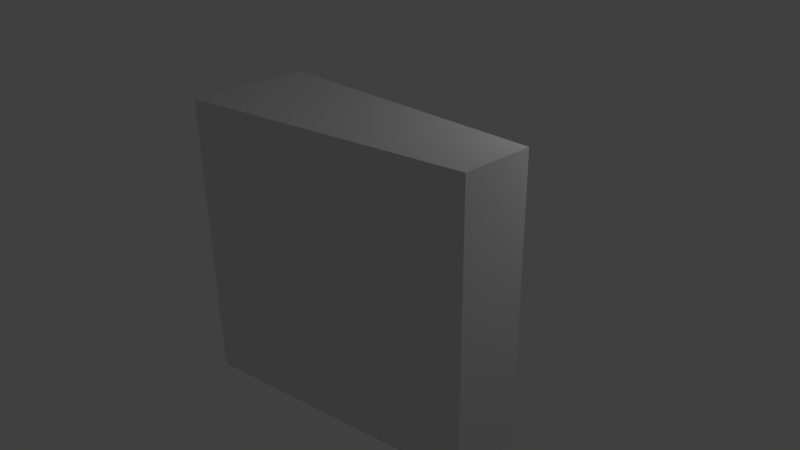 # Source: right_support_complete.blend  (saved by Blender 2.72.0; exported with 4.5.12 LTS)
import bpy
from mathutils import Matrix  # noqa: F401  (used for matrix-valued properties, if any)

bpy.ops.wm.read_factory_settings(use_empty=True)
scene = bpy.context.scene
scene.name = 'Scene'

# ---- collections
col_collection_1 = bpy.data.collections.new('Collection 1'); scene.collection.children.link(col_collection_1)

# ---- materials (node trees are filled in below, after node groups)
mat_attachment = bpy.data.materials.new('attachment')
mat_attachment.alpha_threshold = 0.0
mat_attachment.use_transparent_shadow = False
mat_attachment.roughness = 0.5
mat_attachment.line_color = (0.0, 0.0, 0.0, 1.0)
mat_right_support = bpy.data.materials.new('right_support')
mat_right_support.alpha_threshold = 0.0
mat_right_support.use_transparent_shadow = False
mat_right_support.roughness = 0.5

# ---- material node trees

# ---- world
world_world = bpy.data.worlds.new('World'); scene.world = world_world
world_world.color = (0.05088, 0.05088, 0.05088)
world_world.use_sun_shadow = False
world_world.sun_shadow_jitter_overblur = 0.0
world_world.cycles.sampling_method = 'MANUAL'
world_world.cycles.sample_map_resolution = 256

# ---- cameras
cam_camera = bpy.data.cameras.new('Camera')
cam_camera.clip_end = 100.0
cam_camera.lens = 35.0
cam_camera.sensor_width = 32.0
cam_camera.sensor_height = 18.0
cam_camera.ortho_scale = 7.314
cam_camera.dof.focus_distance = 0.0
cam_camera.dof.aperture_fstop = 128.0

# ---- lights
light_lamp = bpy.data.lights.new('Lamp', 'POINT')
light_lamp.transmission_factor = 0.0
light_lamp.cutoff_distance = 30.0
light_lamp.energy = 100.0
light_lamp.shadow_buffer_clip_start = 1.001
light_lamp.shadow_soft_size = 0.1
light_lamp.shadow_maximum_resolution = 0.006
light_lamp.use_absolute_resolution = True
light_lamp.cycles.use_multiple_importance_sampling = False

# ---- meshes
me_cube_001 = bpy.data.meshes.new('Cube.001')
me_cube_001.from_pydata([(-1.0, -2.355, -1.004), (-1.0, 1.0, -1.004), (1.0, 1.0, -1.004), (1.0, -1.0, -1.004)], [], [(0, 1, 2, 3)])
_uv = me_cube_001.uv_layers.new(name='UVMap')
_uv.uv.foreach_set('vector', [1.0, 0.0, 1.0, 1.0, 5.96e-08, 1.0, 0.0, 0.4038])
me_cube_001.materials.append(mat_attachment)
me_cube_001.use_remesh_preserve_volume = False
me_cube_001.use_remesh_preserve_attributes = False
me_cube_001.use_mirror_vertex_groups = False
me_cube_001.update()
me_cylinder_016 = bpy.data.meshes.new('Cylinder.016')
me_cylinder_016.from_pydata([(0.0, 1.0, 1.002), (0.1951, 0.9808, 1.002), (0.3827, 0.9239, 1.002), (0.5556, 0.8315, 1.002), (0.7071, 0.7071, 1.002), (0.8315, 0.5556, 1.002), (0.9239, 0.3827, 1.002), (0.9808, 0.1951, 1.002), (1.0, 7.485e-08, 1.002), (0.9808, -0.1951, 1.002), (0.9239, -0.3827, 1.002), (0.8315, -0.5556, 1.002), (0.7071, -0.7071, 1.002), (0.5556, -0.8315, 1.002), (0.3827, -0.9239, 1.002), (0.1951, -0.9808, 1.002), (-3.258e-07, -1.0, 1.002), (-0.1951, -0.9808, 1.002), (-0.3827, -0.9239, 1.002), (-0.5556, -0.8315, 1.002), (-0.7071, -0.7071, 1.002), (-0.8315, -0.5556, 1.002), (-0.9239, -0.3827, 1.002), (-0.9808, -0.1951, 1.002), (-1.0, 9.65e-07, 1.002), (-0.9808, 0.1951, 1.002), (-0.9239, 0.3827, 1.002), (-0.8315, 0.5556, 1.002), (-0.7071, 0.7071, 1.002), (-0.5556, 0.8315, 1.002), (-0.3827, 0.9239, 1.002), (-0.1951, 0.9808, 1.002)], [], [(1, 2, 3, 4, 5, 6, 7, 8, 9, 10, 11, 12, 13, 14, 15, 16, 17, 18, 19, 20, 21, 22, 23, 24, 25, 26, 27, 28, 29, 30, 31, 0)])
_uv = me_cylinder_016.uv_layers.new(name='UVMap')
_uv.uv.foreach_set('vector', [0.8884, 0.8187, 0.8187, 0.8884, 0.7368, 0.9431, 0.6458, 0.9808, 0.5492, 1.0, 0.4508, 1.0, 0.3542, 0.9808, 0.2632, 0.9431, 0.1813, 0.8884, 0.1116, 0.8187, 0.05691, 0.7368, 0.01921, 0.6458, 8.984e-08, 0.5492, 0.0, 0.4508, 0.01921, 0.3542, 0.05691, 0.2632, 0.1116, 0.1813, 0.1813, 0.1116, 0.2632, 0.05691, 0.3542, 0.01921, 0.4508, 0.0, 0.5492, 0.0, 0.6458, 0.01921, 0.7368, 0.05691, 0.8187, 0.1116, 0.8884, 0.1813, 0.9431, 0.2632, 0.9808, 0.3542, 1.0, 0.4508, 1.0, 0.5492, 0.9808, 0.6458, 0.9431, 0.7368])
me_cylinder_016.materials.append(mat_attachment)
me_cylinder_016.use_remesh_preserve_volume = False
me_cylinder_016.use_remesh_preserve_attributes = False
me_cylinder_016.use_mirror_vertex_groups = False
me_cylinder_016.update()
me_cube_003 = bpy.data.meshes.new('Cube.003')
me_cube_003.from_pydata([(-1.0, -2.355, -1.0), (-1.0, 1.0, -1.0), (1.0, 1.0, -1.0), (1.0, -1.0, -1.0), (-1.0, -2.355, 1.0), (-1.0, 1.0, 1.0), (1.0, 1.0, 1.0), (1.0, -1.0, 1.0)], [], [(4, 5, 1, 0), (5, 6, 2, 1), (6, 7, 3, 2), (7, 4, 0, 3), (0, 1, 2, 3), (7, 6, 5, 4)])
_uv = me_cube_003.uv_layers.new(name='UVMap')
_uv.uv.foreach_set('vector', [0.3333, 0.5, 0.3333, 3.554e-08, 0.6667, 0.0, 0.6667, 0.5, 0.3333, 0.7981, 0.3333, 0.5, 0.6667, 0.5, 0.6667, 0.7981, 1.887e-07, 0.5, 5.96e-08, 0.2019, 0.3333, 0.2019, 0.3333, 0.5, 5.96e-08, 0.2019, 0.0, 1.421e-07, 0.3333, 0.0, 0.3333, 0.2019, 0.3333, 0.5, 0.3333, 1.0, 1.987e-08, 1.0, 0.0, 0.7019, 1.0, 0.2019, 1.0, 0.5, 0.6667, 0.5, 0.6667, 0.0])
me_cube_003.materials.append(mat_right_support)
me_cube_003.use_remesh_preserve_volume = False
me_cube_003.use_remesh_preserve_attributes = False
me_cube_003.use_mirror_vertex_groups = False
me_cube_003.update()

# ---- objects
ob_right_support_platform_attach = bpy.data.objects.new('right_support_platform_attach', me_cube_001)
ob_right_support_axle_attach = bpy.data.objects.new('right_support_axle_attach', me_cylinder_016)
ob_right_support = bpy.data.objects.new('right_support', me_cube_003)
ob_lamp = bpy.data.objects.new('Lamp', light_lamp)
ob_camera = bpy.data.objects.new('Camera', cam_camera)

# ---- transforms, parenting, visibility, modifiers, constraints
ob_right_support_platform_attach.location = (0.02108, -0.007867, -0.1049)
ob_right_support_platform_attach.scale = (2.0, 0.5, 2.0)
ob_right_support_platform_attach.lineart.crease_threshold = 0.0
ob_right_support_axle_attach.location = (0.0, 2.638, -0.1024)
ob_right_support_axle_attach.rotation_euler = (1.571, -0.0, 0.0)
ob_right_support_axle_attach.scale = (0.5, 0.5, 2.119)
ob_right_support_axle_attach.lineart.crease_threshold = 0.0
ob_right_support.location = (0.02108, -0.007867, -0.1029)
ob_right_support.scale = (2.0, 0.5, 2.0)
ob_right_support.lineart.crease_threshold = 0.0
ob_lamp.location = (2.992, 2.805, 3.567)
ob_lamp.rotation_euler = (0.6503, 0.05522, 1.866)
ob_lamp.lock_rotations_4d = False
ob_lamp.empty_display_type = 'ARROWS'
ob_lamp.color = (0.0, 0.0, 0.0, 0.0)
ob_lamp.lineart.crease_threshold = 0.0
ob_camera.location = (7.481, -6.508, 5.344)
ob_camera.rotation_euler = (1.109, 0.01082, 0.8149)
ob_camera.lock_rotations_4d = False
ob_camera.empty_display_type = 'ARROWS'
ob_camera.color = (0.0, 0.0, 0.0, 0.0)
ob_camera.display_type = 'WIRE'
ob_camera.lineart.crease_threshold = 0.0

# ---- collection membership
col_collection_1.objects.link(ob_right_support_platform_attach)
col_collection_1.objects.link(ob_right_support_axle_attach)
col_collection_1.objects.link(ob_right_support)
col_collection_1.objects.link(ob_lamp)
col_collection_1.objects.link(ob_camera)

# ---- scene / render settings (as saved in the file)
scene.camera = ob_camera
scene.frame_start = 1; scene.frame_end = 250; scene.frame_set(1)
scene.render.engine = 'BLENDER_EEVEE_NEXT'
scene.render.resolution_percentage = 50
scene.render.dither_intensity = 0.0
scene.cycles.use_denoising = False
scene.cycles.samples = 10
scene.cycles.sampling_pattern = 'TABULATED_SOBOL'
scene.cycles.light_sampling_threshold = 0.0
scene.cycles.use_adaptive_sampling = False
scene.cycles.use_light_tree = False
scene.cycles.blur_glossy = 0.0
scene.cycles.pixel_filter_type = 'GAUSSIAN'
scene.cycles.sample_clamp_indirect = 0.0
scene.view_settings.view_transform = 'Standard'
bpy.context.view_layer.update()
